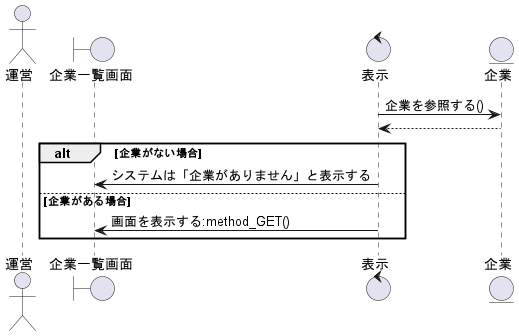

The diagram above was rendered by PlantUML. Its source (embedded in the PNG):
@startuml 企業の一覧を閲覧する

' 1
actor 運営 as wo1
boundary 企業一覧画面 as lc1
control 表示 as co1

entity 企業 as en1

' 2
co1 -> en1 : 企業を参照する()
en1 --> co1

alt 企業がない場合
    co1 -> lc1 : システムは「企業がありません」と表示する

else 企業がある場合
    co1 -> lc1 : 画面を表示する:method_GET()

end

@enduml